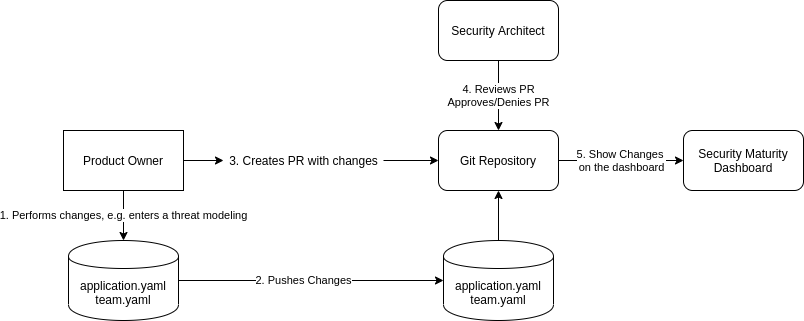

The diagram above was exported from draw.io. Its source (the exported page's mxGraphModel, read from the mxfile embedded in the PNG):
<mxGraphModel dx="1178" dy="687" grid="1" gridSize="10" guides="1" tooltips="1" connect="1" arrows="1" fold="1" page="1" pageScale="1" pageWidth="850" pageHeight="1100" math="0" shadow="0">
  <root>
    <mxCell id="0" />
    <mxCell id="1" parent="0" />
    <mxCell id="hP6VhCnkDKC_2O1iHVkK-8" value="1. Performs changes, e.g. enters a threat modeling" style="edgeStyle=orthogonalEdgeStyle;rounded=0;orthogonalLoop=1;jettySize=auto;html=1;entryX=0.5;entryY=0;entryDx=0;entryDy=0;" parent="1" source="hP6VhCnkDKC_2O1iHVkK-3" target="hP6VhCnkDKC_2O1iHVkK-5" edge="1">
      <mxGeometry relative="1" as="geometry" />
    </mxCell>
    <mxCell id="hP6VhCnkDKC_2O1iHVkK-11" style="edgeStyle=orthogonalEdgeStyle;rounded=0;orthogonalLoop=1;jettySize=auto;html=1;entryX=0;entryY=0.5;entryDx=0;entryDy=0;" parent="1" source="hP6VhCnkDKC_2O1iHVkK-12" target="hP6VhCnkDKC_2O1iHVkK-4" edge="1">
      <mxGeometry relative="1" as="geometry" />
    </mxCell>
    <mxCell id="hP6VhCnkDKC_2O1iHVkK-3" value="Product Owner" style="rounded=0;whiteSpace=wrap;html=1;" parent="1" vertex="1">
      <mxGeometry x="70" y="310" width="120" height="60" as="geometry" />
    </mxCell>
    <mxCell id="hP6VhCnkDKC_2O1iHVkK-18" value="5. Show Changes &lt;br&gt;on the dashboard" style="edgeStyle=orthogonalEdgeStyle;rounded=0;orthogonalLoop=1;jettySize=auto;html=1;entryX=0;entryY=0.5;entryDx=0;entryDy=0;" parent="1" source="hP6VhCnkDKC_2O1iHVkK-4" target="hP6VhCnkDKC_2O1iHVkK-17" edge="1">
      <mxGeometry x="0.0051" relative="1" as="geometry">
        <mxPoint as="offset" />
      </mxGeometry>
    </mxCell>
    <mxCell id="hP6VhCnkDKC_2O1iHVkK-4" value="Git Repository" style="rounded=1;whiteSpace=wrap;html=1;" parent="1" vertex="1">
      <mxGeometry x="445" y="310" width="120" height="60" as="geometry" />
    </mxCell>
    <mxCell id="hP6VhCnkDKC_2O1iHVkK-7" value="" style="edgeStyle=orthogonalEdgeStyle;rounded=0;orthogonalLoop=1;jettySize=auto;html=1;" parent="1" source="hP6VhCnkDKC_2O1iHVkK-5" target="hP6VhCnkDKC_2O1iHVkK-6" edge="1">
      <mxGeometry relative="1" as="geometry" />
    </mxCell>
    <mxCell id="hP6VhCnkDKC_2O1iHVkK-9" value="2. Pushes Changes" style="edgeLabel;html=1;align=center;verticalAlign=middle;resizable=0;points=[];" parent="hP6VhCnkDKC_2O1iHVkK-7" vertex="1" connectable="0">
      <mxGeometry x="-0.3208" y="2" relative="1" as="geometry">
        <mxPoint x="35" y="2" as="offset" />
      </mxGeometry>
    </mxCell>
    <mxCell id="hP6VhCnkDKC_2O1iHVkK-5" value="application.yaml&lt;br&gt;team.yaml" style="shape=cylinder;whiteSpace=wrap;html=1;boundedLbl=1;backgroundOutline=1;" parent="1" vertex="1">
      <mxGeometry x="75" y="420" width="110" height="80" as="geometry" />
    </mxCell>
    <mxCell id="hP6VhCnkDKC_2O1iHVkK-10" style="edgeStyle=orthogonalEdgeStyle;rounded=0;orthogonalLoop=1;jettySize=auto;html=1;entryX=0.5;entryY=1;entryDx=0;entryDy=0;" parent="1" source="hP6VhCnkDKC_2O1iHVkK-6" target="hP6VhCnkDKC_2O1iHVkK-4" edge="1">
      <mxGeometry relative="1" as="geometry" />
    </mxCell>
    <mxCell id="hP6VhCnkDKC_2O1iHVkK-6" value="application.yaml&lt;br&gt;team.yaml" style="shape=cylinder;whiteSpace=wrap;html=1;boundedLbl=1;backgroundOutline=1;" parent="1" vertex="1">
      <mxGeometry x="450" y="420" width="110" height="80" as="geometry" />
    </mxCell>
    <mxCell id="hP6VhCnkDKC_2O1iHVkK-12" value="3. Creates PR with changes" style="text;html=1;align=center;verticalAlign=middle;resizable=0;points=[];autosize=1;" parent="1" vertex="1">
      <mxGeometry x="230" y="330" width="160" height="20" as="geometry" />
    </mxCell>
    <mxCell id="hP6VhCnkDKC_2O1iHVkK-14" style="edgeStyle=orthogonalEdgeStyle;rounded=0;orthogonalLoop=1;jettySize=auto;html=1;entryX=0;entryY=0.5;entryDx=0;entryDy=0;" parent="1" source="hP6VhCnkDKC_2O1iHVkK-3" target="hP6VhCnkDKC_2O1iHVkK-12" edge="1">
      <mxGeometry relative="1" as="geometry">
        <mxPoint x="190" y="340" as="sourcePoint" />
        <mxPoint x="445" y="340" as="targetPoint" />
      </mxGeometry>
    </mxCell>
    <mxCell id="hP6VhCnkDKC_2O1iHVkK-16" value="4. Reviews PR&lt;br&gt;Approves/Denies PR" style="edgeStyle=orthogonalEdgeStyle;rounded=0;orthogonalLoop=1;jettySize=auto;html=1;entryX=0.5;entryY=0;entryDx=0;entryDy=0;" parent="1" source="hP6VhCnkDKC_2O1iHVkK-15" target="hP6VhCnkDKC_2O1iHVkK-4" edge="1">
      <mxGeometry relative="1" as="geometry" />
    </mxCell>
    <mxCell id="hP6VhCnkDKC_2O1iHVkK-15" value="Security Architect" style="rounded=1;whiteSpace=wrap;html=1;" parent="1" vertex="1">
      <mxGeometry x="445" y="180" width="120" height="60" as="geometry" />
    </mxCell>
    <mxCell id="hP6VhCnkDKC_2O1iHVkK-17" value="Security Maturity Dashboard" style="rounded=1;whiteSpace=wrap;html=1;" parent="1" vertex="1">
      <mxGeometry x="690" y="310" width="120" height="60" as="geometry" />
    </mxCell>
  </root>
</mxGraphModel>